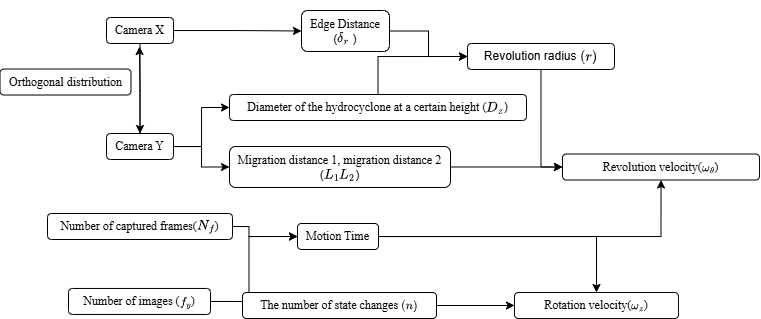

The diagram above was exported from draw.io. Its source (the exported page's mxGraphModel, read from the mxfile embedded in the PNG):
<mxGraphModel dx="863" dy="351" grid="0" gridSize="10" guides="1" tooltips="1" connect="1" arrows="1" fold="1" page="1" pageScale="1" pageWidth="150" pageHeight="75" math="1" shadow="0">
  <root>
    <mxCell id="WIyWlLk6GJQsqaUBKTNV-0" />
    <mxCell id="WIyWlLk6GJQsqaUBKTNV-1" parent="WIyWlLk6GJQsqaUBKTNV-0" />
    <mxCell id="cnTVFmawlj7cKAnSD6l6-14" style="edgeStyle=orthogonalEdgeStyle;rounded=0;orthogonalLoop=1;jettySize=auto;html=1;entryX=0.5;entryY=0;entryDx=0;entryDy=0;fontFamily=Times New Roman;fontSize=12;fontColor=default;" parent="WIyWlLk6GJQsqaUBKTNV-1" source="cnTVFmawlj7cKAnSD6l6-1" target="cnTVFmawlj7cKAnSD6l6-2" edge="1">
      <mxGeometry relative="1" as="geometry" />
    </mxCell>
    <mxCell id="cnTVFmawlj7cKAnSD6l6-15" value="Orthogonal distribution" style="edgeLabel;html=1;align=center;verticalAlign=middle;resizable=0;points=[];rounded=1;shadow=0;glass=0;strokeColor=default;strokeWidth=1;fontFamily=Times New Roman;fontSize=12;fontColor=default;fillColor=default;" parent="cnTVFmawlj7cKAnSD6l6-14" vertex="1" connectable="0">
      <mxGeometry x="0.0064" y="-2" width="131" height="26" relative="1" as="geometry">
        <mxPoint x="-138" y="-20" as="offset" />
      </mxGeometry>
    </mxCell>
    <mxCell id="cnTVFmawlj7cKAnSD6l6-16" style="edgeStyle=orthogonalEdgeStyle;rounded=0;orthogonalLoop=1;jettySize=auto;html=1;entryX=0;entryY=0.5;entryDx=0;entryDy=0;fontFamily=Times New Roman;fontSize=12;fontColor=default;" parent="WIyWlLk6GJQsqaUBKTNV-1" source="cnTVFmawlj7cKAnSD6l6-1" target="cnTVFmawlj7cKAnSD6l6-3" edge="1">
      <mxGeometry relative="1" as="geometry" />
    </mxCell>
    <mxCell id="cnTVFmawlj7cKAnSD6l6-1" value="&lt;font face=&quot;Times New Roman&quot;&gt;Camera X&lt;/font&gt;" style="rounded=1;whiteSpace=wrap;html=1;shadow=0;glass=0;strokeColor=default;strokeWidth=1;align=center;verticalAlign=middle;fontFamily=Helvetica;fontSize=12;fontColor=default;fillColor=default;" parent="WIyWlLk6GJQsqaUBKTNV-1" vertex="1">
      <mxGeometry x="205" y="199" width="67" height="26" as="geometry" />
    </mxCell>
    <mxCell id="cnTVFmawlj7cKAnSD6l6-17" style="edgeStyle=orthogonalEdgeStyle;rounded=0;orthogonalLoop=1;jettySize=auto;html=1;entryX=0;entryY=0.5;entryDx=0;entryDy=0;fontFamily=Times New Roman;fontSize=12;fontColor=default;" parent="WIyWlLk6GJQsqaUBKTNV-1" source="cnTVFmawlj7cKAnSD6l6-2" target="cnTVFmawlj7cKAnSD6l6-4" edge="1">
      <mxGeometry relative="1" as="geometry" />
    </mxCell>
    <mxCell id="cnTVFmawlj7cKAnSD6l6-19" style="edgeStyle=orthogonalEdgeStyle;rounded=0;orthogonalLoop=1;jettySize=auto;html=1;entryX=0;entryY=0.5;entryDx=0;entryDy=0;fontFamily=Times New Roman;fontSize=12;fontColor=default;" parent="WIyWlLk6GJQsqaUBKTNV-1" source="cnTVFmawlj7cKAnSD6l6-2" target="cnTVFmawlj7cKAnSD6l6-18" edge="1">
      <mxGeometry relative="1" as="geometry" />
    </mxCell>
    <mxCell id="cnTVFmawlj7cKAnSD6l6-20" style="edgeStyle=orthogonalEdgeStyle;rounded=0;orthogonalLoop=1;jettySize=auto;html=1;fontFamily=Times New Roman;fontSize=12;fontColor=default;" parent="WIyWlLk6GJQsqaUBKTNV-1" source="cnTVFmawlj7cKAnSD6l6-2" edge="1">
      <mxGeometry relative="1" as="geometry">
        <mxPoint x="238" y="228" as="targetPoint" />
      </mxGeometry>
    </mxCell>
    <mxCell id="cnTVFmawlj7cKAnSD6l6-2" value="&lt;font face=&quot;Times New Roman&quot;&gt;Camera Y&lt;/font&gt;" style="rounded=1;whiteSpace=wrap;html=1;shadow=0;glass=0;strokeColor=default;strokeWidth=1;align=center;verticalAlign=middle;fontFamily=Helvetica;fontSize=12;fontColor=default;fillColor=default;" parent="WIyWlLk6GJQsqaUBKTNV-1" vertex="1">
      <mxGeometry x="205" y="315" width="67" height="26" as="geometry" />
    </mxCell>
    <mxCell id="cnTVFmawlj7cKAnSD6l6-25" style="edgeStyle=orthogonalEdgeStyle;rounded=0;orthogonalLoop=1;jettySize=auto;html=1;entryX=0;entryY=0.5;entryDx=0;entryDy=0;fontFamily=Times New Roman;fontSize=12;fontColor=default;" parent="WIyWlLk6GJQsqaUBKTNV-1" source="cnTVFmawlj7cKAnSD6l6-3" target="cnTVFmawlj7cKAnSD6l6-8" edge="1">
      <mxGeometry relative="1" as="geometry" />
    </mxCell>
    <mxCell id="cnTVFmawlj7cKAnSD6l6-26" style="edgeStyle=orthogonalEdgeStyle;rounded=0;orthogonalLoop=1;jettySize=auto;html=1;entryX=0;entryY=0.5;entryDx=0;entryDy=0;fontFamily=Times New Roman;fontSize=12;fontColor=default;" parent="WIyWlLk6GJQsqaUBKTNV-1" source="cnTVFmawlj7cKAnSD6l6-4" target="cnTVFmawlj7cKAnSD6l6-8" edge="1">
      <mxGeometry relative="1" as="geometry" />
    </mxCell>
    <mxCell id="cnTVFmawlj7cKAnSD6l6-4" value="&lt;font face=&quot;Times New Roman&quot;&gt;Diameter of the hydrocyclone at a certain height (&lt;/font&gt;\(D_z\))" style="rounded=1;whiteSpace=wrap;html=1;shadow=0;glass=0;strokeColor=default;strokeWidth=1;align=center;verticalAlign=middle;fontFamily=Helvetica;fontSize=12;fontColor=default;fillColor=default;" parent="WIyWlLk6GJQsqaUBKTNV-1" vertex="1">
      <mxGeometry x="328" y="276" width="297" height="26" as="geometry" />
    </mxCell>
    <mxCell id="cnTVFmawlj7cKAnSD6l6-23" style="edgeStyle=orthogonalEdgeStyle;rounded=0;orthogonalLoop=1;jettySize=auto;html=1;entryX=0;entryY=0.5;entryDx=0;entryDy=0;fontFamily=Times New Roman;fontSize=12;fontColor=default;" parent="WIyWlLk6GJQsqaUBKTNV-1" target="cnTVFmawlj7cKAnSD6l6-22" edge="1">
      <mxGeometry relative="1" as="geometry">
        <mxPoint x="298" y="407.9985714285714" as="sourcePoint" />
      </mxGeometry>
    </mxCell>
    <mxCell id="cnTVFmawlj7cKAnSD6l6-6" value="&lt;font face=&quot;Times New Roman&quot;&gt;Number of captured frames(&lt;/font&gt;&lt;span style=&quot;text-align: left;&quot;&gt;`N_f`&lt;/span&gt;&lt;font face=&quot;Times New Roman&quot;&gt;)&lt;/font&gt;" style="rounded=1;whiteSpace=wrap;html=1;shadow=0;glass=0;strokeColor=default;strokeWidth=1;align=center;verticalAlign=middle;fontFamily=Helvetica;fontSize=12;fontColor=default;fillColor=default;" parent="WIyWlLk6GJQsqaUBKTNV-1" vertex="1">
      <mxGeometry x="146" y="395" width="185" height="26" as="geometry" />
    </mxCell>
    <mxCell id="cnTVFmawlj7cKAnSD6l6-24" style="edgeStyle=orthogonalEdgeStyle;rounded=0;orthogonalLoop=1;jettySize=auto;html=1;entryX=0;entryY=0.5;entryDx=0;entryDy=0;fontFamily=Times New Roman;fontSize=12;fontColor=default;" parent="WIyWlLk6GJQsqaUBKTNV-1" target="cnTVFmawlj7cKAnSD6l6-22" edge="1">
      <mxGeometry relative="1" as="geometry">
        <mxPoint x="298" y="482.9685714285714" as="sourcePoint" />
      </mxGeometry>
    </mxCell>
    <mxCell id="cnTVFmawlj7cKAnSD6l6-7" value="&lt;font face=&quot;Times New Roman&quot;&gt;Number of images (`f_y`)&lt;/font&gt;" style="rounded=1;whiteSpace=wrap;html=1;shadow=0;glass=0;strokeColor=default;strokeWidth=1;align=center;verticalAlign=middle;fontFamily=Helvetica;fontSize=12;fontColor=default;fillColor=default;" parent="WIyWlLk6GJQsqaUBKTNV-1" vertex="1">
      <mxGeometry x="167" y="469.97" width="142" height="26" as="geometry" />
    </mxCell>
    <mxCell id="cnTVFmawlj7cKAnSD6l6-28" style="edgeStyle=orthogonalEdgeStyle;rounded=0;orthogonalLoop=1;jettySize=auto;html=1;entryX=0;entryY=0.5;entryDx=0;entryDy=0;fontFamily=Times New Roman;fontSize=12;fontColor=default;" parent="WIyWlLk6GJQsqaUBKTNV-1" source="cnTVFmawlj7cKAnSD6l6-8" target="cnTVFmawlj7cKAnSD6l6-10" edge="1">
      <mxGeometry relative="1" as="geometry" />
    </mxCell>
    <mxCell id="cnTVFmawlj7cKAnSD6l6-8" value="Revolution radius &lt;span style=&quot;background-color: transparent;&quot;&gt;\( (r) \)&lt;/span&gt;" style="rounded=1;whiteSpace=wrap;html=1;shadow=0;glass=0;strokeColor=default;strokeWidth=1;align=center;verticalAlign=middle;fontFamily=Helvetica;fontSize=12;fontColor=default;fillColor=default;" parent="WIyWlLk6GJQsqaUBKTNV-1" vertex="1">
      <mxGeometry x="566" y="225" width="147" height="26" as="geometry" />
    </mxCell>
    <mxCell id="cnTVFmawlj7cKAnSD6l6-10" value="Revolution velocity(`\omega_\theta`)" style="rounded=1;whiteSpace=wrap;html=1;shadow=0;glass=0;strokeColor=default;strokeWidth=1;align=center;verticalAlign=middle;fontFamily=Times New Roman;fontSize=12;fontColor=default;fillColor=default;" parent="WIyWlLk6GJQsqaUBKTNV-1" vertex="1">
      <mxGeometry x="661" y="335.5" width="197" height="26" as="geometry" />
    </mxCell>
    <mxCell id="cnTVFmawlj7cKAnSD6l6-11" value="Rotation velocity(`\omega_z`)" style="rounded=1;whiteSpace=wrap;html=1;shadow=0;glass=0;strokeColor=default;strokeWidth=1;align=center;verticalAlign=middle;fontFamily=Times New Roman;fontSize=12;fontColor=default;fillColor=default;" parent="WIyWlLk6GJQsqaUBKTNV-1" vertex="1">
      <mxGeometry x="613" y="474" width="164" height="26" as="geometry" />
    </mxCell>
    <mxCell id="IGIos2j7iR2mBKTYRK54-7" style="edgeStyle=orthogonalEdgeStyle;rounded=0;orthogonalLoop=1;jettySize=auto;html=1;entryX=0;entryY=0.5;entryDx=0;entryDy=0;" edge="1" parent="WIyWlLk6GJQsqaUBKTNV-1" source="cnTVFmawlj7cKAnSD6l6-12" target="cnTVFmawlj7cKAnSD6l6-11">
      <mxGeometry relative="1" as="geometry" />
    </mxCell>
    <mxCell id="cnTVFmawlj7cKAnSD6l6-12" value="The number of state changes&amp;nbsp;&lt;span style=&quot;background-color: transparent;&quot;&gt;\( (n) \)&lt;/span&gt;" style="rounded=1;whiteSpace=wrap;html=1;shadow=0;glass=0;strokeColor=default;strokeWidth=1;align=center;verticalAlign=middle;fontFamily=Times New Roman;fontSize=12;fontColor=default;fillColor=default;" parent="WIyWlLk6GJQsqaUBKTNV-1" vertex="1">
      <mxGeometry x="341" y="474" width="194" height="26" as="geometry" />
    </mxCell>
    <mxCell id="IGIos2j7iR2mBKTYRK54-5" style="edgeStyle=orthogonalEdgeStyle;rounded=0;orthogonalLoop=1;jettySize=auto;html=1;entryX=0;entryY=0.5;entryDx=0;entryDy=0;" edge="1" parent="WIyWlLk6GJQsqaUBKTNV-1" source="cnTVFmawlj7cKAnSD6l6-18" target="cnTVFmawlj7cKAnSD6l6-10">
      <mxGeometry relative="1" as="geometry" />
    </mxCell>
    <mxCell id="cnTVFmawlj7cKAnSD6l6-18" value="Migration distance 1, migration distance 2&lt;div&gt;&lt;span style=&quot;font-family: Helvetica; text-align: left;&quot;&gt;(`L_1`&lt;/span&gt;&lt;span style=&quot;font-family: Helvetica; text-align: left; background-color: transparent; color: light-dark(rgb(0, 0, 0), rgb(255, 255, 255));&quot;&gt;`L_2`)&lt;/span&gt;&lt;/div&gt;" style="rounded=1;whiteSpace=wrap;html=1;shadow=0;glass=0;strokeColor=default;strokeWidth=1;align=center;verticalAlign=middle;fontFamily=Times New Roman;fontSize=12;fontColor=default;fillColor=default;" parent="WIyWlLk6GJQsqaUBKTNV-1" vertex="1">
      <mxGeometry x="328" y="328" width="221" height="41" as="geometry" />
    </mxCell>
    <mxCell id="IGIos2j7iR2mBKTYRK54-4" style="edgeStyle=orthogonalEdgeStyle;rounded=0;orthogonalLoop=1;jettySize=auto;html=1;entryX=0.5;entryY=1;entryDx=0;entryDy=0;" edge="1" parent="WIyWlLk6GJQsqaUBKTNV-1" source="cnTVFmawlj7cKAnSD6l6-22" target="cnTVFmawlj7cKAnSD6l6-10">
      <mxGeometry relative="1" as="geometry" />
    </mxCell>
    <mxCell id="IGIos2j7iR2mBKTYRK54-6" style="edgeStyle=orthogonalEdgeStyle;rounded=0;orthogonalLoop=1;jettySize=auto;html=1;" edge="1" parent="WIyWlLk6GJQsqaUBKTNV-1" source="cnTVFmawlj7cKAnSD6l6-22" target="cnTVFmawlj7cKAnSD6l6-11">
      <mxGeometry relative="1" as="geometry" />
    </mxCell>
    <mxCell id="cnTVFmawlj7cKAnSD6l6-22" value="Motion Time" style="rounded=1;whiteSpace=wrap;html=1;shadow=0;glass=0;strokeColor=default;strokeWidth=1;align=center;verticalAlign=middle;fontFamily=Times New Roman;fontSize=12;fontColor=default;fillColor=default;" parent="WIyWlLk6GJQsqaUBKTNV-1" vertex="1">
      <mxGeometry x="396" y="405.00000000000006" width="81" height="26" as="geometry" />
    </mxCell>
    <mxCell id="dGoyk-tfxZ9PXUSBe2lM-3" value="" style="group" parent="WIyWlLk6GJQsqaUBKTNV-1" vertex="1" connectable="0">
      <mxGeometry x="384" y="182" width="120" height="60" as="geometry" />
    </mxCell>
    <mxCell id="cnTVFmawlj7cKAnSD6l6-3" value="&lt;font face=&quot;Times New Roman&quot;&gt;Edge Distance&lt;/font&gt;&lt;div&gt;&lt;span style=&quot;text-align: left;&quot;&gt;(\(\delta_r\) )&lt;/span&gt;&lt;font face=&quot;Times New Roman&quot;&gt;&lt;/font&gt;&lt;/div&gt;" style="rounded=1;whiteSpace=wrap;html=1;shadow=0;glass=0;strokeColor=default;strokeWidth=1;align=center;verticalAlign=middle;fontFamily=Helvetica;fontSize=12;fontColor=default;fillColor=default;" parent="dGoyk-tfxZ9PXUSBe2lM-3" vertex="1">
      <mxGeometry x="16" y="10" width="88" height="41" as="geometry" />
    </mxCell>
  </root>
</mxGraphModel>